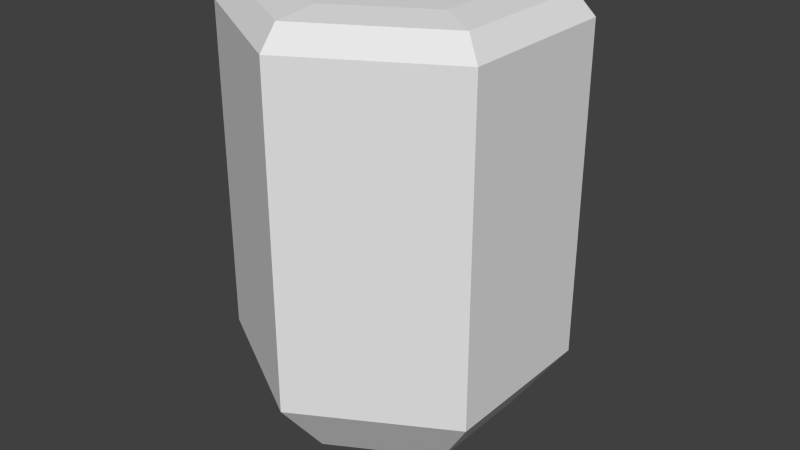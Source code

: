 # Source: blast.blend  (saved by Blender 2.76.0; exported with 4.5.12 LTS)
import bpy
from mathutils import Matrix  # noqa: F401  (used for matrix-valued properties, if any)

bpy.ops.wm.read_factory_settings(use_empty=True)
scene = bpy.context.scene
scene.name = 'Scene'

# ---- collections
col_collection_1 = bpy.data.collections.new('Collection 1'); scene.collection.children.link(col_collection_1)

# ---- materials (node trees are filled in below, after node groups)
mat_blest = bpy.data.materials.new('blest')
mat_blest.alpha_threshold = 0.0
mat_blest.use_transparent_shadow = False
mat_blest.roughness = 0.5

# ---- material node trees

# ---- world
world_world = bpy.data.worlds.new('World'); scene.world = world_world
world_world.color = (0.05088, 0.05088, 0.05088)
world_world.use_sun_shadow = False
world_world.sun_shadow_jitter_overblur = 0.0
world_world.cycles.sampling_method = 'MANUAL'
world_world.cycles.sample_map_resolution = 256

# ---- meshes
me_cylinder = bpy.data.meshes.new('Cylinder')
me_cylinder.from_pydata([(2.235e-08, 1.0, 0.6903), (2.235e-08, 1.0, 2.69), (0.866, 0.5, 0.6903), (0.866, 0.5, 2.69), (0.866, -0.5, 0.6903), (0.866, -0.5, 2.69), (-6.507e-08, -1.0, 0.6903), (-6.507e-08, -1.0, 2.69), (-0.866, -0.5, 0.6903), (-0.866, -0.5, 2.69), (-0.866, 0.5, 0.6903), (-0.866, 0.5, 2.69), (3.53e-08, 0.6937, 0.2916), (0.6008, 0.3468, 0.2916), (0.6008, -0.3468, 0.2916), (-2.534e-08, -0.6937, 0.2916), (-0.6008, -0.3468, 0.2916), (-0.6008, 0.3468, 0.2916), (2.184e-08, 0.3228, 0.1076), (0.2796, 0.1614, 0.1076), (0.2796, -0.1614, 0.1076), (-6.384e-09, -0.3228, 0.1076), (-0.2796, -0.1614, 0.1076), (-0.2796, 0.1614, 0.1076), (9.832e-09, 0.1226, 0.0), (0.1061, 0.06128, 0.0), (0.1061, -0.06128, 0.0), (-8.833e-10, -0.1226, 0.0), (-0.1061, -0.06128, 0.0), (-0.1061, 0.06128, 0.0), (0.7704, 0.4448, 2.823), (4.159e-08, 0.8896, 2.823), (0.7704, -0.4448, 2.823), (-3.617e-08, -0.8896, 2.823), (-0.7704, -0.4448, 2.823), (-0.7704, 0.4448, 2.823), (0.5461, 0.3153, 2.849), (3.159e-08, 0.6306, 2.849), (0.5461, -0.3153, 2.849), (-2.353e-08, -0.6306, 2.849), (-0.5461, -0.3153, 2.849), (-0.5461, 0.3153, 2.849), (0.3644, 0.2104, 2.852), (2.561e-08, 0.4208, 2.852), (0.3644, -0.2104, 2.852), (-1.118e-08, -0.4208, 2.852), (-0.3644, -0.2104, 2.852), (-0.3644, 0.2104, 2.852)], [], [(0, 1, 3, 2), (2, 3, 5, 4), (4, 5, 7, 6), (6, 7, 9, 8), (1, 11, 35, 31), (10, 11, 1, 0), (8, 9, 11, 10), (6, 8, 16, 15), (17, 12, 18, 23), (2, 4, 14, 13), (8, 10, 17, 16), (0, 2, 13, 12), (4, 6, 15, 14), (10, 0, 12, 17), (22, 23, 29, 28), (15, 16, 22, 21), (13, 14, 20, 19), (16, 17, 23, 22), (14, 15, 21, 20), (12, 13, 19, 18), (24, 25, 26, 27, 28, 29), (20, 21, 27, 26), (18, 19, 25, 24), (23, 18, 24, 29), (21, 22, 28, 27), (19, 20, 26, 25), (31, 35, 41, 37), (9, 7, 33, 34), (5, 3, 30, 32), (11, 9, 34, 35), (3, 1, 31, 30), (7, 5, 32, 33), (41, 40, 46, 47), (34, 33, 39, 40), (32, 30, 36, 38), (35, 34, 40, 41), (33, 32, 38, 39), (30, 31, 37, 36), (42, 43, 47, 46, 45, 44), (39, 38, 44, 45), (36, 37, 43, 42), (37, 41, 47, 43), (40, 39, 45, 46), (38, 36, 42, 44)])
me_cylinder.materials.append(mat_blest)
me_cylinder.use_remesh_preserve_volume = False
me_cylinder.use_remesh_preserve_attributes = False
me_cylinder.use_mirror_vertex_groups = False
me_cylinder.update()

# ---- objects
ob_cylinder = bpy.data.objects.new('Cylinder', me_cylinder)

# ---- transforms, parenting, visibility, modifiers, constraints
ob_cylinder.location = (0.0, 0.0, 0.0)
ob_cylinder.lineart.crease_threshold = 0.0

# ---- collection membership
col_collection_1.objects.link(ob_cylinder)

# ---- scene / render settings (as saved in the file)
scene.frame_start = 1; scene.frame_end = 250; scene.frame_set(1)
scene.render.engine = 'BLENDER_EEVEE_NEXT'
scene.render.resolution_percentage = 50
scene.render.dither_intensity = 0.0
scene.cycles.use_denoising = False
scene.cycles.samples = 10
scene.cycles.sampling_pattern = 'TABULATED_SOBOL'
scene.cycles.light_sampling_threshold = 0.0
scene.cycles.use_adaptive_sampling = False
scene.cycles.use_light_tree = False
scene.cycles.blur_glossy = 0.0
scene.cycles.pixel_filter_type = 'GAUSSIAN'
scene.cycles.sample_clamp_indirect = 0.0
scene.view_settings.view_transform = 'Standard'
bpy.context.view_layer.update()

# ---- added for rendering (the .blend has no active camera and no usable light): camera, sun
cam_auto = bpy.data.cameras.new('AutoCamera')
cam_auto.lens = 50.0
cam_auto.sensor_width = 36.0
cam_auto.clip_end = 1000.0
ob_auto_camera = bpy.data.objects.new('AutoCamera', cam_auto)
scene.collection.objects.link(ob_auto_camera)
ob_auto_camera.location = (3.59952, -4.31942, 4.30575)
ob_auto_camera.rotation_euler = (1.09748, -7.21219e-08, 0.694738)
scene.camera = ob_auto_camera
light_auto_sun = bpy.data.lights.new('AutoSun', 'SUN')
light_auto_sun.energy = 3.0
light_auto_sun.angle = 0.0523599
ob_auto_sun = bpy.data.objects.new('AutoSun', light_auto_sun)
scene.collection.objects.link(ob_auto_sun)
ob_auto_sun.rotation_euler = (0.872665, 0.174533, 0.523599)
bpy.context.view_layer.update()
